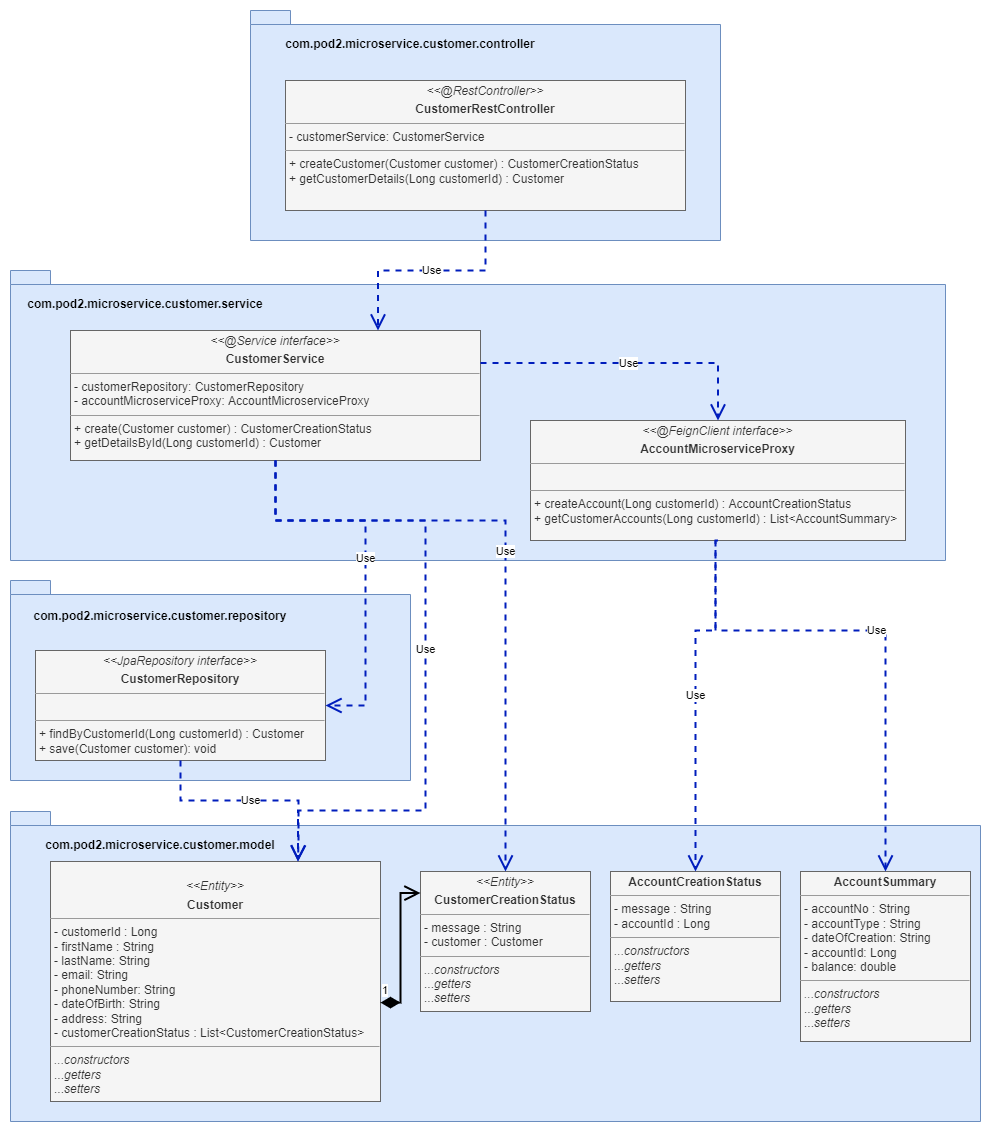

The diagram above was exported from draw.io. Its source (the exported page's mxGraphModel, read from the mxfile embedded in the PNG):
<mxGraphModel dx="1072" dy="641" grid="1" gridSize="10" guides="1" tooltips="1" connect="1" arrows="1" fold="1" page="1" pageScale="1" pageWidth="827" pageHeight="1169" math="0" shadow="0">
  <root>
    <mxCell id="0" />
    <mxCell id="1" parent="0" />
    <mxCell id="UdqMOsXVbokYdisj76ck-1" style="edgeStyle=orthogonalEdgeStyle;rounded=0;orthogonalLoop=1;jettySize=auto;html=1;strokeColor=#000000;strokeWidth=2;endArrow=ERmany;endFill=0;" edge="1" parent="1" source="QpWIbe2TJWyKu3OFSP97-1">
      <mxGeometry relative="1" as="geometry">
        <mxPoint x="210" y="979.9999999999998" as="targetPoint" />
      </mxGeometry>
    </mxCell>
    <mxCell id="QpWIbe2TJWyKu3OFSP97-5" value="" style="shape=folder;fontStyle=1;spacingTop=10;tabWidth=40;tabHeight=14;tabPosition=left;html=1;align=center;fillColor=#dae8fc;strokeColor=#6c8ebf;" vertex="1" parent="1">
      <mxGeometry x="295" y="30" width="470" height="230" as="geometry" />
    </mxCell>
    <mxCell id="QpWIbe2TJWyKu3OFSP97-4" value="&lt;p style=&quot;margin: 0px ; margin-top: 4px ; text-align: center&quot;&gt;&lt;i&gt;&amp;lt;&amp;lt;@RestController&amp;gt;&amp;gt;&lt;/i&gt;&lt;br&gt;&lt;/p&gt;&lt;p style=&quot;margin: 0px ; margin-top: 4px ; text-align: center&quot;&gt;&lt;b&gt;CustomerRestController&lt;/b&gt;&lt;/p&gt;&lt;hr size=&quot;1&quot;&gt;&lt;p style=&quot;margin: 0px ; margin-left: 4px&quot;&gt;- customerService: CustomerService&lt;/p&gt;&lt;hr size=&quot;1&quot;&gt;&lt;p style=&quot;margin: 0px ; margin-left: 4px&quot;&gt;+ createCustomer(Customer customer) : CustomerCreationStatus&lt;/p&gt;&lt;p style=&quot;margin: 0px ; margin-left: 4px&quot;&gt;+ getCustomerDetails(Long customerId) : Customer&lt;/p&gt;" style="verticalAlign=top;align=left;overflow=fill;fontSize=12;fontFamily=Helvetica;html=1;fillColor=#f5f5f5;strokeColor=#666666;fontColor=#333333;" vertex="1" parent="1">
      <mxGeometry x="330" y="100" width="400" height="130" as="geometry" />
    </mxCell>
    <mxCell id="QpWIbe2TJWyKu3OFSP97-6" value="com.pod2.microservice.customer.controller" style="text;align=center;fontStyle=1;verticalAlign=middle;spacingLeft=3;spacingRight=3;strokeColor=none;rotatable=0;points=[[0,0.5],[1,0.5]];portConstraint=eastwest;" vertex="1" parent="1">
      <mxGeometry x="345" y="50" width="220" height="26" as="geometry" />
    </mxCell>
    <mxCell id="QpWIbe2TJWyKu3OFSP97-8" value="" style="shape=folder;fontStyle=1;spacingTop=10;tabWidth=40;tabHeight=14;tabPosition=left;html=1;align=center;fillColor=#dae8fc;strokeColor=#6c8ebf;" vertex="1" parent="1">
      <mxGeometry x="55" y="290" width="935" height="290" as="geometry" />
    </mxCell>
    <mxCell id="QpWIbe2TJWyKu3OFSP97-10" value="com.pod2.microservice.customer.service" style="text;align=center;fontStyle=1;verticalAlign=middle;spacingLeft=3;spacingRight=3;strokeColor=none;rotatable=0;points=[[0,0.5],[1,0.5]];portConstraint=eastwest;" vertex="1" parent="1">
      <mxGeometry x="80" y="310" width="220" height="26" as="geometry" />
    </mxCell>
    <mxCell id="QpWIbe2TJWyKu3OFSP97-12" value="&lt;p style=&quot;margin: 0px ; margin-top: 4px ; text-align: center&quot;&gt;&lt;i&gt;&amp;lt;&amp;lt;@FeignClient interface&amp;gt;&amp;gt;&lt;/i&gt;&lt;br&gt;&lt;/p&gt;&lt;p style=&quot;margin: 0px ; margin-top: 4px ; text-align: center&quot;&gt;&lt;b&gt;AccountMicroserviceProxy&lt;/b&gt;&lt;/p&gt;&lt;hr size=&quot;1&quot;&gt;&lt;p style=&quot;margin: 0px ; margin-left: 4px&quot;&gt;&lt;br&gt;&lt;/p&gt;&lt;hr size=&quot;1&quot;&gt;&lt;p style=&quot;margin: 0px ; margin-left: 4px&quot;&gt;+ createAccount(Long customerId) : AccountCreationStatus&lt;/p&gt;&lt;p style=&quot;margin: 0px ; margin-left: 4px&quot;&gt;+&amp;nbsp;getCustomerAccounts(Long customerId) :&amp;nbsp;List&amp;lt;AccountSummary&amp;gt;&lt;/p&gt;" style="verticalAlign=top;align=left;overflow=fill;fontSize=12;fontFamily=Helvetica;html=1;fillColor=#f5f5f5;fontColor=#333333;strokeColor=#666666;" vertex="1" parent="1">
      <mxGeometry x="575" y="440" width="375" height="120" as="geometry" />
    </mxCell>
    <mxCell id="QpWIbe2TJWyKu3OFSP97-14" value="" style="shape=folder;fontStyle=1;spacingTop=10;tabWidth=40;tabHeight=14;tabPosition=left;html=1;align=center;fillColor=#dae8fc;strokeColor=#6c8ebf;" vertex="1" parent="1">
      <mxGeometry x="55" y="600" width="400" height="200" as="geometry" />
    </mxCell>
    <mxCell id="QpWIbe2TJWyKu3OFSP97-15" value="com.pod2.microservice.customer.repository" style="text;align=center;fontStyle=1;verticalAlign=middle;spacingLeft=3;spacingRight=3;strokeColor=none;rotatable=0;points=[[0,0.5],[1,0.5]];portConstraint=eastwest;" vertex="1" parent="1">
      <mxGeometry x="60" y="622" width="290" height="26" as="geometry" />
    </mxCell>
    <mxCell id="QpWIbe2TJWyKu3OFSP97-16" value="&lt;p style=&quot;margin: 0px ; margin-top: 4px ; text-align: center&quot;&gt;&lt;i&gt;&amp;lt;&amp;lt;JpaRepository interface&amp;gt;&amp;gt;&lt;/i&gt;&lt;br&gt;&lt;/p&gt;&lt;p style=&quot;margin: 0px ; margin-top: 4px ; text-align: center&quot;&gt;&lt;b&gt;CustomerRepository&lt;/b&gt;&lt;/p&gt;&lt;hr size=&quot;1&quot;&gt;&lt;p style=&quot;margin: 0px ; margin-left: 4px&quot;&gt;&lt;br&gt;&lt;/p&gt;&lt;hr size=&quot;1&quot;&gt;&lt;p style=&quot;margin: 0px ; margin-left: 4px&quot;&gt;+ findByCustomerId(Long customerId) : Customer&lt;/p&gt;&lt;p style=&quot;margin: 0px ; margin-left: 4px&quot;&gt;+ save(Customer customer): void&lt;/p&gt;" style="verticalAlign=top;align=left;overflow=fill;fontSize=12;fontFamily=Helvetica;html=1;fillColor=#f5f5f5;fontColor=#333333;strokeColor=#666666;" vertex="1" parent="1">
      <mxGeometry x="80" y="670" width="290" height="110" as="geometry" />
    </mxCell>
    <mxCell id="QpWIbe2TJWyKu3OFSP97-9" value="&lt;p style=&quot;margin: 0px ; margin-top: 4px ; text-align: center&quot;&gt;&lt;i&gt;&amp;lt;&amp;lt;@Service interface&amp;gt;&amp;gt;&lt;/i&gt;&lt;br&gt;&lt;/p&gt;&lt;p style=&quot;margin: 0px ; margin-top: 4px ; text-align: center&quot;&gt;&lt;b&gt;CustomerService&lt;/b&gt;&lt;/p&gt;&lt;hr size=&quot;1&quot;&gt;&lt;p style=&quot;margin: 0px ; margin-left: 4px&quot;&gt;- customerRepository: CustomerRepository&lt;br&gt;&lt;/p&gt;&lt;p style=&quot;margin: 0px ; margin-left: 4px&quot;&gt;- accountMicroserviceProxy: AccountMicroserviceProxy&lt;br&gt;&lt;/p&gt;&lt;hr size=&quot;1&quot;&gt;&lt;p style=&quot;margin: 0px ; margin-left: 4px&quot;&gt;+ create(Customer customer) : CustomerCreationStatus&lt;/p&gt;&lt;p style=&quot;margin: 0px ; margin-left: 4px&quot;&gt;+ getDetailsById(Long customerId) : Customer&lt;/p&gt;" style="verticalAlign=top;align=left;overflow=fill;fontSize=12;fontFamily=Helvetica;html=1;fillColor=#f5f5f5;fontColor=#333333;strokeColor=#666666;" vertex="1" parent="1">
      <mxGeometry x="115" y="350" width="410" height="130" as="geometry" />
    </mxCell>
    <mxCell id="lyMhz3lgoVyHsTxIPQWj-1" value="Use" style="endArrow=open;endSize=12;dashed=1;html=1;rounded=0;strokeColor=#001DBC;strokeWidth=2;exitX=1;exitY=0.25;exitDx=0;exitDy=0;edgeStyle=orthogonalEdgeStyle;fillColor=#0050ef;entryX=0.5;entryY=0;entryDx=0;entryDy=0;" edge="1" parent="1" source="QpWIbe2TJWyKu3OFSP97-9" target="QpWIbe2TJWyKu3OFSP97-12">
      <mxGeometry width="160" relative="1" as="geometry">
        <mxPoint x="355" y="290" as="sourcePoint" />
        <mxPoint x="720" y="360" as="targetPoint" />
        <Array as="points">
          <mxPoint x="763" y="383" />
        </Array>
      </mxGeometry>
    </mxCell>
    <mxCell id="lyMhz3lgoVyHsTxIPQWj-2" value="Use" style="endArrow=open;endSize=12;dashed=1;html=1;rounded=0;strokeColor=#001DBC;strokeWidth=2;exitX=0.5;exitY=1;exitDx=0;exitDy=0;entryX=0.75;entryY=0;entryDx=0;entryDy=0;edgeStyle=orthogonalEdgeStyle;fillColor=#0050ef;" edge="1" parent="1" source="QpWIbe2TJWyKu3OFSP97-4" target="QpWIbe2TJWyKu3OFSP97-9">
      <mxGeometry width="160" relative="1" as="geometry">
        <mxPoint x="360" y="320" as="sourcePoint" />
        <mxPoint x="520" y="320" as="targetPoint" />
      </mxGeometry>
    </mxCell>
    <mxCell id="lyMhz3lgoVyHsTxIPQWj-3" value="Use" style="endArrow=open;endSize=12;dashed=1;html=1;rounded=0;strokeColor=#001DBC;strokeWidth=2;entryX=1;entryY=0.5;entryDx=0;entryDy=0;edgeStyle=orthogonalEdgeStyle;fillColor=#0050ef;exitX=0.5;exitY=1;exitDx=0;exitDy=0;" edge="1" parent="1" source="QpWIbe2TJWyKu3OFSP97-9" target="QpWIbe2TJWyKu3OFSP97-16">
      <mxGeometry width="160" relative="1" as="geometry">
        <mxPoint x="310" y="500" as="sourcePoint" />
        <mxPoint x="407.5" y="380" as="targetPoint" />
        <Array as="points">
          <mxPoint x="320" y="540" />
          <mxPoint x="410" y="540" />
          <mxPoint x="410" y="725" />
        </Array>
      </mxGeometry>
    </mxCell>
    <mxCell id="_vH2xV3dft1O1UaFIlw8-1" value="" style="shape=folder;fontStyle=1;spacingTop=10;tabWidth=40;tabHeight=14;tabPosition=left;html=1;align=center;fillColor=#dae8fc;strokeColor=#6c8ebf;" vertex="1" parent="1">
      <mxGeometry x="55" y="831" width="970" height="310" as="geometry" />
    </mxCell>
    <mxCell id="_vH2xV3dft1O1UaFIlw8-2" value="&lt;div style=&quot;text-align: center&quot;&gt;&lt;br&gt;&lt;/div&gt;&lt;p style=&quot;text-align: center ; margin: 4px 0px 0px&quot;&gt;&lt;i&gt;&amp;lt;&amp;lt;Entity&amp;gt;&amp;gt;&lt;/i&gt;&lt;b&gt;&lt;br&gt;&lt;/b&gt;&lt;/p&gt;&lt;p style=&quot;text-align: center ; margin: 4px 0px 0px&quot;&gt;&lt;b&gt;Customer&lt;/b&gt;&lt;br&gt;&lt;/p&gt;&lt;hr size=&quot;1&quot;&gt;&lt;p style=&quot;margin: 0px ; margin-left: 4px&quot;&gt;- customerId : Long&lt;/p&gt;&lt;p style=&quot;margin: 0px ; margin-left: 4px&quot;&gt;- firstName : String&lt;/p&gt;&lt;p style=&quot;margin: 0px ; margin-left: 4px&quot;&gt;- lastName: String&lt;/p&gt;&lt;p style=&quot;margin: 0px ; margin-left: 4px&quot;&gt;- email: String&lt;/p&gt;&lt;p style=&quot;margin: 0px ; margin-left: 4px&quot;&gt;- phoneNumber: String&lt;/p&gt;&lt;p style=&quot;margin: 0px ; margin-left: 4px&quot;&gt;- dateOfBirth: String&lt;/p&gt;&lt;p style=&quot;margin: 0px ; margin-left: 4px&quot;&gt;- address: String&lt;/p&gt;&lt;p style=&quot;margin: 0px ; margin-left: 4px&quot;&gt;- customerCreationStatus : List&amp;lt;CustomerCreationStatus&amp;gt;&lt;/p&gt;&lt;hr size=&quot;1&quot;&gt;&lt;p style=&quot;margin: 0px ; margin-left: 4px&quot;&gt;&lt;i&gt;...constructors&lt;/i&gt;&lt;/p&gt;&lt;p style=&quot;margin: 0px ; margin-left: 4px&quot;&gt;...&lt;i&gt;getters&amp;nbsp;&lt;/i&gt;&lt;/p&gt;&lt;p style=&quot;margin: 0px ; margin-left: 4px&quot;&gt;...&lt;i&gt;setters&lt;/i&gt;&lt;/p&gt;" style="verticalAlign=top;align=left;overflow=fill;fontSize=12;fontFamily=Helvetica;html=1;fillColor=#f5f5f5;fontColor=#333333;strokeColor=#666666;" vertex="1" parent="1">
      <mxGeometry x="95" y="881" width="330" height="240" as="geometry" />
    </mxCell>
    <mxCell id="w1BGNRaeHDLpH7dulGPx-1" value="com.pod2.microservice.customer.model" style="text;align=center;fontStyle=1;verticalAlign=middle;spacingLeft=3;spacingRight=3;strokeColor=none;rotatable=0;points=[[0,0.5],[1,0.5]];portConstraint=eastwest;" vertex="1" parent="1">
      <mxGeometry x="60" y="851" width="290" height="26" as="geometry" />
    </mxCell>
    <mxCell id="w1BGNRaeHDLpH7dulGPx-2" value="&lt;p style=&quot;margin: 0px ; margin-top: 4px ; text-align: center&quot;&gt;&lt;i&gt;&amp;lt;&amp;lt;Entity&amp;gt;&amp;gt;&lt;/i&gt;&lt;b&gt;&lt;br&gt;&lt;/b&gt;&lt;/p&gt;&lt;p style=&quot;margin: 0px ; margin-top: 4px ; text-align: center&quot;&gt;&lt;b&gt;CustomerCreationStatus&lt;/b&gt;&lt;br&gt;&lt;/p&gt;&lt;hr size=&quot;1&quot;&gt;&lt;p style=&quot;margin: 0px ; margin-left: 4px&quot;&gt;&lt;span&gt;- message : String&lt;/span&gt;&lt;br&gt;&lt;/p&gt;&lt;p style=&quot;margin: 0px ; margin-left: 4px&quot;&gt;- customer : Customer&lt;/p&gt;&lt;hr size=&quot;1&quot;&gt;&lt;p style=&quot;margin: 0px ; margin-left: 4px&quot;&gt;&lt;i&gt;...constructors&lt;/i&gt;&lt;/p&gt;&lt;p style=&quot;margin: 0px ; margin-left: 4px&quot;&gt;...&lt;i&gt;getters&amp;nbsp;&lt;/i&gt;&lt;/p&gt;&lt;p style=&quot;margin: 0px ; margin-left: 4px&quot;&gt;...&lt;i&gt;setters&lt;/i&gt;&lt;/p&gt;" style="verticalAlign=top;align=left;overflow=fill;fontSize=12;fontFamily=Helvetica;html=1;fillColor=#f5f5f5;fontColor=#333333;strokeColor=#666666;" vertex="1" parent="1">
      <mxGeometry x="465" y="891" width="170" height="140" as="geometry" />
    </mxCell>
    <mxCell id="S-bq_rXqnrreX1aMAQUN-1" value="1" style="endArrow=open;html=1;endSize=12;startArrow=diamondThin;startSize=14;startFill=1;edgeStyle=orthogonalEdgeStyle;align=left;verticalAlign=bottom;rounded=0;strokeColor=#000000;strokeWidth=2;exitX=1;exitY=0.588;exitDx=0;exitDy=0;exitPerimeter=0;entryX=0;entryY=0.154;entryDx=0;entryDy=0;entryPerimeter=0;" edge="1" parent="1" source="_vH2xV3dft1O1UaFIlw8-2" target="w1BGNRaeHDLpH7dulGPx-2">
      <mxGeometry x="-1" y="3" relative="1" as="geometry">
        <mxPoint x="265" y="1101" as="sourcePoint" />
        <mxPoint x="425" y="1101" as="targetPoint" />
      </mxGeometry>
    </mxCell>
    <mxCell id="S-bq_rXqnrreX1aMAQUN-2" value="Use" style="endArrow=open;endSize=12;dashed=1;html=1;rounded=0;strokeColor=#001DBC;strokeWidth=2;entryX=0.75;entryY=0;entryDx=0;entryDy=0;edgeStyle=orthogonalEdgeStyle;fillColor=#0050ef;exitX=0.5;exitY=1;exitDx=0;exitDy=0;" edge="1" parent="1" source="QpWIbe2TJWyKu3OFSP97-16" target="_vH2xV3dft1O1UaFIlw8-2">
      <mxGeometry width="160" relative="1" as="geometry">
        <mxPoint x="385" y="820" as="sourcePoint" />
        <mxPoint x="455" y="995" as="targetPoint" />
        <Array as="points">
          <mxPoint x="225" y="820" />
          <mxPoint x="343" y="820" />
          <mxPoint x="343" y="860" />
        </Array>
      </mxGeometry>
    </mxCell>
    <mxCell id="S-bq_rXqnrreX1aMAQUN-3" value="Use" style="endArrow=open;endSize=12;dashed=1;html=1;rounded=0;strokeColor=#001DBC;strokeWidth=2;entryX=0.75;entryY=0;entryDx=0;entryDy=0;edgeStyle=orthogonalEdgeStyle;fillColor=#0050ef;exitX=0.5;exitY=1;exitDx=0;exitDy=0;jumpStyle=arc;" edge="1" parent="1" source="QpWIbe2TJWyKu3OFSP97-9" target="_vH2xV3dft1O1UaFIlw8-2">
      <mxGeometry width="160" relative="1" as="geometry">
        <mxPoint x="305" y="510" as="sourcePoint" />
        <mxPoint x="375" y="685" as="targetPoint" />
        <Array as="points">
          <mxPoint x="320" y="540" />
          <mxPoint x="470" y="540" />
          <mxPoint x="470" y="830" />
          <mxPoint x="343" y="830" />
        </Array>
      </mxGeometry>
    </mxCell>
    <mxCell id="4_NkcAWPCCpWePN4qP2W-1" value="&lt;p style=&quot;margin: 0px ; margin-top: 4px ; text-align: center&quot;&gt;&lt;b&gt;AccountCreationStatus&lt;/b&gt;&lt;br&gt;&lt;/p&gt;&lt;hr size=&quot;1&quot;&gt;&lt;p style=&quot;margin: 0px ; margin-left: 4px&quot;&gt;&lt;span&gt;- message : String&lt;/span&gt;&lt;br&gt;&lt;/p&gt;&lt;p style=&quot;margin: 0px ; margin-left: 4px&quot;&gt;- accountId : Long&lt;/p&gt;&lt;hr size=&quot;1&quot;&gt;&lt;p style=&quot;margin: 0px ; margin-left: 4px&quot;&gt;&lt;i&gt;...constructors&lt;/i&gt;&lt;/p&gt;&lt;p style=&quot;margin: 0px ; margin-left: 4px&quot;&gt;...&lt;i&gt;getters&amp;nbsp;&lt;/i&gt;&lt;/p&gt;&lt;p style=&quot;margin: 0px ; margin-left: 4px&quot;&gt;...&lt;i&gt;setters&lt;/i&gt;&lt;/p&gt;" style="verticalAlign=top;align=left;overflow=fill;fontSize=12;fontFamily=Helvetica;html=1;fillColor=#f5f5f5;fontColor=#333333;strokeColor=#666666;" vertex="1" parent="1">
      <mxGeometry x="655" y="891" width="170" height="130" as="geometry" />
    </mxCell>
    <mxCell id="4_NkcAWPCCpWePN4qP2W-2" value="Use" style="endArrow=open;endSize=12;dashed=1;html=1;rounded=0;strokeColor=#001DBC;strokeWidth=2;entryX=0.5;entryY=0;entryDx=0;entryDy=0;edgeStyle=orthogonalEdgeStyle;fillColor=#0050ef;exitX=0.5;exitY=1;exitDx=0;exitDy=0;jumpStyle=arc;" edge="1" parent="1" source="QpWIbe2TJWyKu3OFSP97-12" target="4_NkcAWPCCpWePN4qP2W-1">
      <mxGeometry width="160" relative="1" as="geometry">
        <mxPoint x="690" y="500" as="sourcePoint" />
        <mxPoint x="960" y="850" as="targetPoint" />
        <Array as="points">
          <mxPoint x="760" y="560" />
          <mxPoint x="760" y="650" />
          <mxPoint x="740" y="650" />
        </Array>
      </mxGeometry>
    </mxCell>
    <mxCell id="S-bq_rXqnrreX1aMAQUN-4" value="Use" style="endArrow=open;endSize=12;dashed=1;html=1;rounded=0;strokeColor=#001DBC;strokeWidth=2;edgeStyle=orthogonalEdgeStyle;fillColor=#0050ef;exitX=0.5;exitY=1;exitDx=0;exitDy=0;jumpStyle=arc;" edge="1" parent="1" source="QpWIbe2TJWyKu3OFSP97-9" target="w1BGNRaeHDLpH7dulGPx-2">
      <mxGeometry width="160" relative="1" as="geometry">
        <mxPoint x="305" y="510" as="sourcePoint" />
        <mxPoint x="580" y="820" as="targetPoint" />
        <Array as="points">
          <mxPoint x="320" y="540" />
          <mxPoint x="550" y="540" />
        </Array>
      </mxGeometry>
    </mxCell>
    <mxCell id="4_NkcAWPCCpWePN4qP2W-3" value="&lt;p style=&quot;margin: 0px ; margin-top: 4px ; text-align: center&quot;&gt;&lt;b&gt;AccountSummary&lt;/b&gt;&lt;br&gt;&lt;/p&gt;&lt;hr size=&quot;1&quot;&gt;&lt;p style=&quot;margin: 0px ; margin-left: 4px&quot;&gt;&lt;span&gt;- accountNo : String&lt;/span&gt;&lt;br&gt;&lt;/p&gt;&lt;p style=&quot;margin: 0px ; margin-left: 4px&quot;&gt;- accountType : String&lt;/p&gt;&lt;p style=&quot;margin: 0px ; margin-left: 4px&quot;&gt;- dateOfCreation: String&lt;/p&gt;&lt;p style=&quot;margin: 0px ; margin-left: 4px&quot;&gt;- accountId: Long&lt;/p&gt;&lt;p style=&quot;margin: 0px ; margin-left: 4px&quot;&gt;- balance: double&lt;/p&gt;&lt;hr size=&quot;1&quot;&gt;&lt;p style=&quot;margin: 0px ; margin-left: 4px&quot;&gt;&lt;i&gt;...constructors&lt;/i&gt;&lt;/p&gt;&lt;p style=&quot;margin: 0px ; margin-left: 4px&quot;&gt;...&lt;i&gt;getters&amp;nbsp;&lt;/i&gt;&lt;/p&gt;&lt;p style=&quot;margin: 0px ; margin-left: 4px&quot;&gt;...&lt;i&gt;setters&lt;/i&gt;&lt;/p&gt;" style="verticalAlign=top;align=left;overflow=fill;fontSize=12;fontFamily=Helvetica;html=1;fillColor=#f5f5f5;fontColor=#333333;strokeColor=#666666;" vertex="1" parent="1">
      <mxGeometry x="845" y="891" width="170" height="170" as="geometry" />
    </mxCell>
    <mxCell id="4_NkcAWPCCpWePN4qP2W-4" value="Use" style="endArrow=open;endSize=12;dashed=1;html=1;rounded=0;strokeColor=#001DBC;strokeWidth=2;entryX=0.5;entryY=0;entryDx=0;entryDy=0;edgeStyle=orthogonalEdgeStyle;fillColor=#0050ef;jumpStyle=arc;" edge="1" parent="1" source="QpWIbe2TJWyKu3OFSP97-12" target="4_NkcAWPCCpWePN4qP2W-3">
      <mxGeometry width="160" relative="1" as="geometry">
        <mxPoint x="750" y="550" as="sourcePoint" />
        <mxPoint x="745" y="920" as="targetPoint" />
        <Array as="points">
          <mxPoint x="760" y="650" />
          <mxPoint x="930" y="650" />
        </Array>
      </mxGeometry>
    </mxCell>
  </root>
</mxGraphModel>